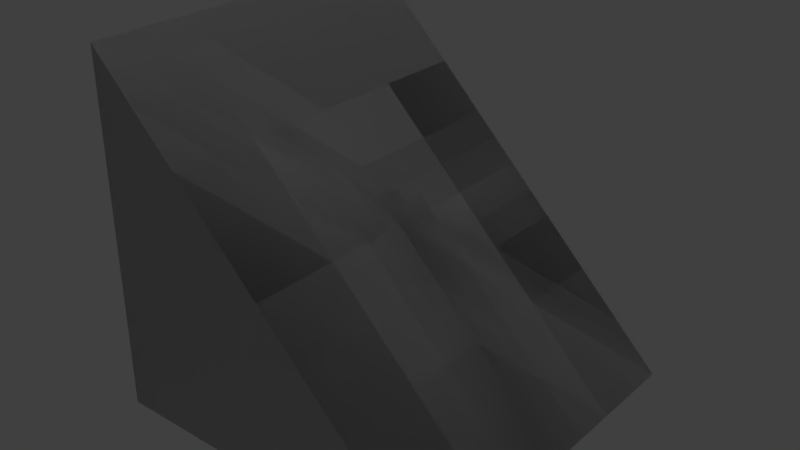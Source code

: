 # Source: Heavy_Edge.blend  (saved by Blender 2.79.0; exported with 4.5.12 LTS)
import bpy
from mathutils import Matrix  # noqa: F401  (used for matrix-valued properties, if any)

bpy.ops.wm.read_factory_settings(use_empty=True)
scene = bpy.context.scene
scene.name = 'Scene'

# ---- collections
col_collection_1 = bpy.data.collections.new('Collection 1'); scene.collection.children.link(col_collection_1)

# ---- materials (node trees are filled in below, after node groups)
mat_rc_prism_001 = bpy.data.materials.new('RC_Prism.001')
mat_rc_prism_001.alpha_threshold = 0.0
mat_rc_prism_001.use_transparent_shadow = False
mat_rc_prism_001.roughness = 0.5
mat_rc_prism = bpy.data.materials.new('RC_Prism')
mat_rc_prism.alpha_threshold = 0.0
mat_rc_prism.use_transparent_shadow = False
mat_rc_prism.roughness = 0.5

# ---- material node trees

# ---- world
world_world = bpy.data.worlds.new('World'); scene.world = world_world
world_world.color = (0.05088, 0.05088, 0.05088)
world_world.use_sun_shadow = False
world_world.sun_shadow_jitter_overblur = 0.0
world_world.cycles.sampling_method = 'MANUAL'

# ---- lights
light_lamp = bpy.data.lights.new('Lamp', 'POINT')
light_lamp.transmission_factor = 0.0
light_lamp.cutoff_distance = 30.0
light_lamp.energy = 100.0
light_lamp.shadow_buffer_clip_start = 1.001
light_lamp.shadow_soft_size = 0.1
light_lamp.shadow_maximum_resolution = 0.006
light_lamp.use_absolute_resolution = True

# ---- meshes
me_rc_prism_001 = bpy.data.meshes.new('RC_Prism.001')
me_rc_prism_001.from_pydata([(-0.5, 0.5, 0.5), (0.5, -0.5, 0.5), (0.5, -0.5, -0.5), (-0.5, 0.5, -0.5), (-0.5, -0.5, -0.5), (-0.5, -0.5, 0.5), (-0.5, 0.5, 0.5), (-0.5, 0.5, -0.5), (-0.5, -0.5, 0.5), (-0.5, -0.5, -0.5), (0.5, -0.5, -0.5), (0.5, -0.5, 0.5), (-0.5, -0.5, 0.5), (0.5, -0.5, 0.5), (-0.5, 0.5, 0.5), (-0.5, -0.5, -0.5), (-0.5, 0.5, -0.5), (0.5, -0.5, -0.5)], [], [(0, 1, 2), (0, 2, 3), (4, 5, 6), (4, 6, 7), (8, 9, 10), (8, 10, 11), (12, 13, 14), (15, 16, 17)])
me_rc_prism_001.polygons.foreach_set('use_smooth', [True] * 8)
_k = set([(0, 1), (0, 3), (1, 2), (2, 3), (4, 5), (4, 7), (5, 6), (6, 7), (8, 9), (8, 11), (9, 10), (10, 11), (12, 13), (12, 14), (13, 14), (15, 16), (15, 17), (16, 17)])
me_rc_prism_001.attributes.new('sharp_edge', 'BOOLEAN', 'EDGE').data.foreach_set('value', [ (min(e.vertices), max(e.vertices)) in _k for e in me_rc_prism_001.edges])
_uv = me_rc_prism_001.uv_layers.new(name='UVMap')
_uv.uv.foreach_set('vector', [0.9862, 0.8272, 0.9862, 0.9852, 0.8283, 0.9852, 0.9862, 0.8272, 0.8283, 0.9852, 0.8283, 0.8272, 0.8283, 0.8272, 0.9862, 0.8272, 0.9862, 0.9852, 0.8283, 0.8272, 0.9862, 0.9852, 0.8283, 0.9852, 0.9862, 0.9852, 0.8283, 0.9852, 0.8283, 0.8272, 0.9862, 0.9852, 0.8283, 0.8272, 0.9862, 0.8272, 0.9862, 0.1701, 0.8286, 0.1704, 0.9862, 0.01281, 0.9862, 0.1701, 0.9862, 0.01281, 0.8286, 0.1704])
me_rc_prism_001.materials.append(mat_rc_prism_001)
me_rc_prism_001.use_remesh_preserve_volume = False
me_rc_prism_001.use_remesh_preserve_attributes = False
me_rc_prism_001.use_mirror_vertex_groups = False
me_rc_prism_001.update()
me_rc_prism_001.normals_split_custom_set([tuple(v) for v in zip(*[iter([0.7071, 0.7071, 0.0, 0.7071, 0.7071, 0.0, 0.7071, 0.7071, 0.0, 0.7071, 0.7071, 0.0, 0.7071, 0.7071, 0.0, 0.7071, 0.7071, 0.0, -1.0, 0.0, 0.0, -1.0, 0.0, 0.0, -1.0, 0.0, 0.0, -1.0, 0.0, 0.0, -1.0, 0.0, 0.0, -1.0, 0.0, 0.0, 0.0, -1.0, 0.0, 0.0, -1.0, 0.0, 0.0, -1.0, 0.0, 0.0, -1.0, 0.0, 0.0, -1.0, 0.0, 0.0, -1.0, 0.0, 0.0, 0.0, 1.0, 0.0, 0.0, 1.0, 0.0, 0.0, 1.0, 0.0, 0.0, -1.0, 0.0, 0.0, -1.0, 0.0, 0.0, -1.0])] * 3)])
me_rc_prism = bpy.data.meshes.new('RC_Prism')
me_rc_prism.from_pydata([(-0.5, 0.5, 0.5), (0.5, -0.5, 0.5), (0.5, -0.5, -0.5), (-0.5, 0.5, -0.5), (-0.5, -0.5, -0.5), (-0.5, -0.5, 0.5), (-0.5, 0.5, 0.5), (-0.5, 0.5, -0.5), (-0.5, -0.5, 0.5), (-0.5, -0.5, -0.5), (0.5, -0.5, -0.5), (0.5, -0.5, 0.5), (-0.5, -0.5, 0.5), (0.5, -0.5, 0.5), (-0.5, 0.5, 0.5), (-0.5, -0.5, -0.5), (-0.5, 0.5, -0.5), (0.5, -0.5, -0.5)], [], [(0, 1, 2), (0, 2, 3), (4, 5, 6), (4, 6, 7), (8, 9, 10), (8, 10, 11), (12, 13, 14), (15, 16, 17)])
me_rc_prism.polygons.foreach_set('use_smooth', [True] * 8)
_k = set([(0, 1), (0, 3), (1, 2), (2, 3), (4, 5), (4, 7), (5, 6), (6, 7), (8, 9), (8, 11), (9, 10), (10, 11), (12, 13), (12, 14), (13, 14), (15, 16), (15, 17), (16, 17)])
me_rc_prism.attributes.new('sharp_edge', 'BOOLEAN', 'EDGE').data.foreach_set('value', [ (min(e.vertices), max(e.vertices)) in _k for e in me_rc_prism.edges])
_uv = me_rc_prism.uv_layers.new(name='UVMap')
_uv.uv.foreach_set('vector', [0.9862, 0.8272, 0.9862, 0.9852, 0.8283, 0.9852, 0.9862, 0.8272, 0.8283, 0.9852, 0.8283, 0.8272, 0.8283, 0.8272, 0.9862, 0.8272, 0.9862, 0.9852, 0.8283, 0.8272, 0.9862, 0.9852, 0.8283, 0.9852, 0.9862, 0.9852, 0.8283, 0.9852, 0.8283, 0.8272, 0.9862, 0.9852, 0.8283, 0.8272, 0.9862, 0.8272, 0.9862, 0.1701, 0.8286, 0.1704, 0.9862, 0.01281, 0.9862, 0.1701, 0.9862, 0.01281, 0.8286, 0.1704])
me_rc_prism.materials.append(mat_rc_prism)
me_rc_prism.use_remesh_preserve_volume = False
me_rc_prism.use_remesh_preserve_attributes = False
me_rc_prism.use_mirror_vertex_groups = False
me_rc_prism.update()
me_rc_prism.normals_split_custom_set([tuple(v) for v in zip(*[iter([0.7071, 0.7071, 0.0, 0.7071, 0.7071, 0.0, 0.7071, 0.7071, 0.0, 0.7071, 0.7071, 0.0, 0.7071, 0.7071, 0.0, 0.7071, 0.7071, 0.0, -1.0, 0.0, 0.0, -1.0, 0.0, 0.0, -1.0, 0.0, 0.0, -1.0, 0.0, 0.0, -1.0, 0.0, 0.0, -1.0, 0.0, 0.0, 0.0, -1.0, 0.0, 0.0, -1.0, 0.0, 0.0, -1.0, 0.0, 0.0, -1.0, 0.0, 0.0, -1.0, 0.0, 0.0, -1.0, 0.0, 0.0, 0.0, 1.0, 0.0, 0.0, 1.0, 0.0, 0.0, 1.0, 0.0, 0.0, -1.0, 0.0, 0.0, -1.0, 0.0, 0.0, -1.0])] * 3)])

# ---- objects
ob_rc_prism_001 = bpy.data.objects.new('RC_Prism.001', me_rc_prism_001)
ob_rc_prism = bpy.data.objects.new('RC_Prism', me_rc_prism)
ob_lamp = bpy.data.objects.new('Lamp', light_lamp)

# ---- transforms, parenting, visibility, modifiers, constraints
ob_rc_prism_001.location = (0.0, 0.0, 0.0)
ob_rc_prism_001.rotation_euler = (1.571, -0.0, 0.0)
ob_rc_prism_001.lineart.crease_threshold = 0.0
ob_rc_prism.location = (0.0, 0.0, 0.0)
ob_rc_prism.rotation_euler = (1.571, -0.0, 0.0)
ob_rc_prism.lineart.crease_threshold = 0.0
ob_lamp.location = (4.076, 1.005, 5.904)
ob_lamp.rotation_euler = (0.6503, 0.05522, 1.866)
ob_lamp.lock_rotations_4d = False
ob_lamp.empty_display_type = 'ARROWS'
ob_lamp.color = (0.0, 0.0, 0.0, 0.0)
ob_lamp.lineart.crease_threshold = 0.0

# ---- collection membership
col_collection_1.objects.link(ob_rc_prism_001)
col_collection_1.objects.link(ob_rc_prism)
col_collection_1.objects.link(ob_lamp)

# ---- scene / render settings (as saved in the file)
scene.frame_start = 1; scene.frame_end = 250; scene.frame_set(1)
scene.render.engine = 'BLENDER_EEVEE_NEXT'
scene.render.resolution_percentage = 50
scene.render.dither_intensity = 0.0
scene.cycles.use_denoising = False
scene.cycles.samples = 128
scene.cycles.sampling_pattern = 'TABULATED_SOBOL'
scene.cycles.use_adaptive_sampling = False
scene.cycles.use_light_tree = False
scene.cycles.blur_glossy = 0.0
scene.cycles.sample_clamp_indirect = 0.0
scene.view_settings.view_transform = 'Standard'
bpy.context.view_layer.update()

# ---- added for rendering (the .blend has no active camera): camera
cam_auto = bpy.data.cameras.new('AutoCamera')
cam_auto.lens = 50.0
cam_auto.sensor_width = 36.0
cam_auto.clip_end = 1000.0
ob_auto_camera = bpy.data.objects.new('AutoCamera', cam_auto)
scene.collection.objects.link(ob_auto_camera)
ob_auto_camera.location = (1.60254, -1.92304, 1.28203)
ob_auto_camera.rotation_euler = (1.09748, -7.21219e-08, 0.694738)
scene.camera = ob_auto_camera
bpy.context.view_layer.update()
